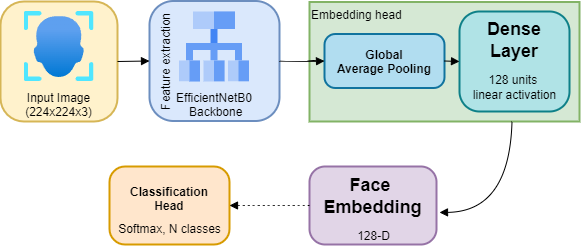

The diagram above was exported from draw.io. Its source (the exported page's mxGraphModel, read from the mxfile embedded in the PNG):
<mxGraphModel dx="706" dy="503" grid="1" gridSize="10" guides="1" tooltips="1" connect="1" arrows="1" fold="1" page="1" pageScale="1" pageWidth="850" pageHeight="1100" math="0" shadow="0" adaptiveColors="auto">
  <root>
    <mxCell id="0" />
    <mxCell id="1" parent="0" />
    <mxCell id="2" value="Embedding head" style="whiteSpace=wrap;strokeWidth=2;align=left;verticalAlign=top;fillColor=#d5e8d4;strokeColor=#82b366;" parent="1" vertex="1">
      <mxGeometry x="350" y="300.5" width="270" height="119.5" as="geometry" />
    </mxCell>
    <mxCell id="6" value="Input Image&#10;(224x224x3)" style="rounded=1;arcSize=20;strokeWidth=2;fillColor=#fff2cc;strokeColor=#d6b656;verticalAlign=bottom;" parent="1" vertex="1">
      <mxGeometry x="41" y="300" width="117" height="120" as="geometry" />
    </mxCell>
    <mxCell id="7" value="EfficientNetB0&#10; Backbone" style="rounded=1;arcSize=20;strokeWidth=2;fillColor=#dae8fc;strokeColor=#6c8ebf;fontStyle=0;verticalAlign=bottom;" parent="1" vertex="1">
      <mxGeometry x="190" y="299.5" width="130" height="120" as="geometry" />
    </mxCell>
    <mxCell id="8" value="Global&#10;Average Pooling" style="rounded=1;arcSize=20;strokeWidth=2;fontStyle=1;fillColor=#b1ddf0;strokeColor=#10739e;" parent="1" vertex="1">
      <mxGeometry x="365" y="332.5" width="120" height="54" as="geometry" />
    </mxCell>
    <mxCell id="9" value="Dense&#10;Layer" style="rounded=1;arcSize=20;strokeWidth=2;fontStyle=1;fillColor=#b0e3e6;strokeColor=#0e8088;fontSize=18;verticalAlign=top;labelPosition=center;verticalLabelPosition=middle;align=center;" parent="1" vertex="1">
      <mxGeometry x="500" y="310" width="110" height="100" as="geometry" />
    </mxCell>
    <mxCell id="10" value="Face &#10;Embedding&#10;" style="rounded=1;arcSize=20;strokeWidth=2;fillColor=#e1d5e7;strokeColor=#9673a6;fontStyle=1;fontSize=18;" parent="1" vertex="1">
      <mxGeometry x="350" y="465" width="127" height="78" as="geometry" />
    </mxCell>
    <mxCell id="11" value="Classification&#10;Head&#10;" style="rounded=1;arcSize=20;strokeWidth=2;fillColor=#ffe6cc;strokeColor=#d79b00;fontStyle=1" parent="1" vertex="1">
      <mxGeometry x="150" y="465" width="120" height="78" as="geometry" />
    </mxCell>
    <mxCell id="17" value="" style="curved=1;startArrow=none;endArrow=block;exitX=0.99;exitY=0.5;entryX=0;entryY=0.5;" parent="1" source="6" target="7" edge="1">
      <mxGeometry relative="1" as="geometry">
        <Array as="points" />
      </mxGeometry>
    </mxCell>
    <mxCell id="18" value="" style="curved=1;startArrow=none;endArrow=block;exitX=1;exitY=0.5;entryX=0;entryY=0.5;" parent="1" source="7" target="8" edge="1">
      <mxGeometry relative="1" as="geometry">
        <Array as="points">
          <mxPoint x="350" y="360" />
        </Array>
      </mxGeometry>
    </mxCell>
    <mxCell id="19" value="" style="curved=1;startArrow=none;endArrow=block;exitX=1;exitY=0.5;entryX=0;entryY=0.5;" parent="1" source="8" target="9" edge="1">
      <mxGeometry relative="1" as="geometry">
        <Array as="points" />
      </mxGeometry>
    </mxCell>
    <mxCell id="20" value="" style="curved=1;startArrow=none;endArrow=block;exitX=0.75;exitY=1;exitDx=0;exitDy=0;" parent="1" source="2" edge="1">
      <mxGeometry relative="1" as="geometry">
        <Array as="points">
          <mxPoint x="550" y="510" />
        </Array>
        <mxPoint x="480" y="511" as="targetPoint" />
      </mxGeometry>
    </mxCell>
    <mxCell id="21" value="" style="curved=1;dashed=1;dashPattern=2 3;startArrow=none;endArrow=block;entryX=1;entryY=0.5;entryDx=0;entryDy=0;exitX=0;exitY=0.5;exitDx=0;exitDy=0;" parent="1" source="10" target="11" edge="1">
      <mxGeometry relative="1" as="geometry">
        <Array as="points" />
        <mxPoint x="350" y="510" as="sourcePoint" />
      </mxGeometry>
    </mxCell>
    <mxCell id="28" value="" style="image;aspect=fixed;html=1;points=[];align=center;fontSize=12;image=img/lib/azure2/ai_machine_learning/Face_APIs.svg;" parent="1" vertex="1">
      <mxGeometry x="64.5" y="310" width="70" height="70" as="geometry" />
    </mxCell>
    <mxCell id="30" value="" style="editableCssRules=.*;html=1;shape=image;verticalLabelPosition=bottom;labelBackgroundColor=#ffffff;verticalAlign=top;aspect=fixed;imageAspect=0;image=data:image/svg+xml,(base64 omitted: 904 chars);" parent="1" vertex="1">
      <mxGeometry x="220" y="310.5" width="70" height="70" as="geometry" />
    </mxCell>
    <mxCell id="36" value="&lt;span style=&quot;color: rgb(0, 0, 0);&quot;&gt;128 units&amp;nbsp;&lt;/span&gt;&lt;br style=&quot;padding: 0px; margin: 0px;&quot;&gt;&lt;span style=&quot;color: rgb(0, 0, 0);&quot;&gt;linear activation&lt;/span&gt;" style="text;html=1;align=center;verticalAlign=middle;resizable=0;points=[];autosize=1;strokeColor=none;fillColor=none;labelPosition=center;verticalLabelPosition=middle;" parent="1" vertex="1">
      <mxGeometry x="500" y="365.5" width="110" height="40" as="geometry" />
    </mxCell>
    <mxCell id="38" value="&lt;p&gt;Feature extraction&lt;/p&gt;" style="text;html=1;align=left;verticalAlign=top;resizable=0;points=[];autosize=1;strokeColor=none;fillColor=none;horizontal=0;" parent="1" vertex="1">
      <mxGeometry x="180" y="360.5" width="120" height="50" as="geometry" />
    </mxCell>
    <mxCell id="39" value="&lt;span style=&quot;color: rgb(0, 0, 0);&quot;&gt;&lt;font style=&quot;&quot;&gt;128-D&lt;/font&gt;&lt;/span&gt;" style="text;html=1;align=center;verticalAlign=middle;resizable=0;points=[];autosize=1;strokeColor=none;fillColor=none;" parent="1" vertex="1">
      <mxGeometry x="383.5" y="520" width="60" height="30" as="geometry" />
    </mxCell>
    <mxCell id="42" value="&lt;span style=&quot;color: rgb(0, 0, 0);&quot;&gt;Softmax, N classes&lt;/span&gt;" style="text;html=1;align=center;verticalAlign=middle;resizable=0;points=[];autosize=1;strokeColor=none;fillColor=none;" parent="1" vertex="1">
      <mxGeometry x="145" y="513" width="130" height="30" as="geometry" />
    </mxCell>
  </root>
</mxGraphModel>